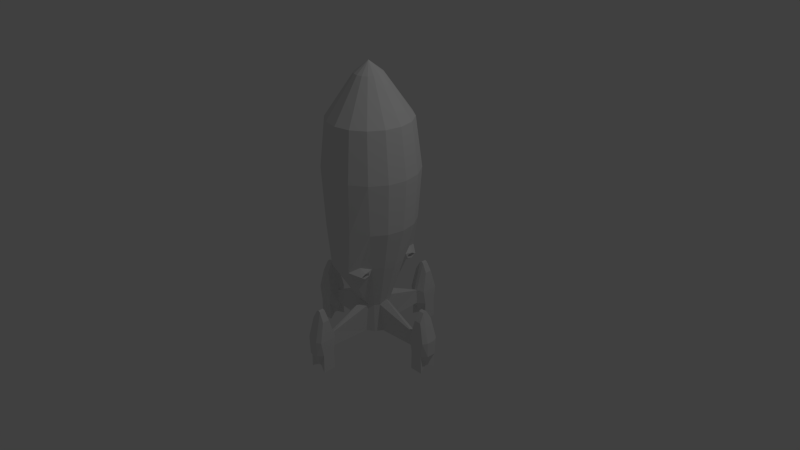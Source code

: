 # Source: rocket01.blend  (saved by Blender 2.65.9; exported with 4.5.12 LTS)
import bpy
from mathutils import Matrix  # noqa: F401  (used for matrix-valued properties, if any)

bpy.ops.wm.read_factory_settings(use_empty=True)
scene = bpy.context.scene
scene.name = 'Scene'

# ---- collections
col_collection_1 = bpy.data.collections.new('Collection 1'); scene.collection.children.link(col_collection_1)

# ---- world
world_world = bpy.data.worlds.new('World'); scene.world = world_world
world_world.color = (0.05088, 0.05088, 0.05088)
world_world.use_sun_shadow = False
world_world.sun_shadow_jitter_overblur = 0.0
world_world.cycles.sampling_method = 'MANUAL'
world_world.cycles.sample_map_resolution = 256

# ---- cameras
cam_camera = bpy.data.cameras.new('Camera')
cam_camera.clip_end = 100.0
cam_camera.lens = 35.0
cam_camera.sensor_width = 32.0
cam_camera.sensor_height = 18.0
cam_camera.ortho_scale = 7.314
cam_camera.dof.focus_distance = 0.0
cam_camera.dof.aperture_fstop = 128.0

# ---- lights
light_lamp = bpy.data.lights.new('Lamp', 'POINT')
light_lamp.transmission_factor = 0.0
light_lamp.cutoff_distance = 30.0
light_lamp.energy = 100.0
light_lamp.shadow_buffer_clip_start = 1.001
light_lamp.shadow_soft_size = 0.1
light_lamp.shadow_maximum_resolution = 0.006
light_lamp.use_absolute_resolution = True
light_lamp.cycles.use_multiple_importance_sampling = False

# ---- meshes
me_circle = bpy.data.meshes.new('Circle')
me_circle.from_pydata([(-0.04716, 0.2025, -1.045), (-0.07654, 0.1848, -0.6452), (-0.1574, 0.559, 0.004364), (-0.2179, 0.5694, 0.5438), (-0.2388, 0.5764, 1.219), (-0.2096, 0.5059, 1.873), (-0.06985, 0.1686, 2.407), (-0.1414, 0.1414, -1.045), (-0.1414, 0.1414, -0.6452), (-0.2909, 0.2909, 0.004364), (-0.4026, 0.4026, 0.5438), (-0.4412, 0.4412, 1.219), (-0.3872, 0.3872, 1.873), (-0.1291, 0.1291, 2.407), (-0.02, 0.75, -1.045), (-0.02, 0.75, -0.8452), (-0.05952, 1.05, -1.045), (-0.05952, 1.05, -0.8452), (-0.0291, 0.8626, -0.4605), (-0.0291, 0.9374, -0.4605), (-0.02, 0.8441, -1.245), (-0.02, 0.9559, -1.245), (-0.12, 0.8191, -1.045), (-0.12, 0.787, -0.8452), (-0.12, 0.9809, -1.045), (-0.12, 1.013, -0.8452), (-0.09442, 0.8528, -0.5781), (-0.09442, 0.9472, -0.5781), (-0.12, 0.8107, -1.3), (-0.12, 0.9893, -1.3), (-0.2025, 0.04716, -1.045), (-0.1848, 0.07654, -0.6452), (-0.3801, 0.1574, 0.004364), (-0.5261, 0.2179, 0.5438), (-0.5764, 0.2388, 1.219), (-0.5059, 0.2096, 1.873), (-0.1686, 0.06985, 2.407), (-0.75, 0.02, -1.045), (-0.75, 0.02, -0.8452), (-1.05, 0.05952, -1.045), (-1.05, 0.05952, -0.8452), (-0.8626, 0.0291, -0.4605), (-0.9374, 0.0291, -0.4605), (-0.8441, 0.02, -1.245), (-0.9559, 0.02, -1.245), (-0.8191, 0.12, -1.045), (-0.787, 0.12, -0.8452), (-0.9809, 0.12, -1.045), (-1.013, 0.12, -0.8452), (-0.8528, 0.09442, -0.5781), (-0.9472, 0.09442, -0.5781), (-0.8107, 0.12, -1.3), (-0.9893, 0.12, -1.3), (-0.2361, 0.3567, -0.06825), (-0.2343, 0.3995, -0.07887), (-0.2408, 0.3981, -0.0321), (-0.2375, 0.3553, -0.03502), (-0.2375, 0.4357, -0.05307), (-0.2899, 0.4532, -0.05201), (-0.2899, 0.3379, -0.0261), (-0.2945, 0.3992, -0.02192), (-0.2852, 0.4013, -0.08905), (-0.2878, 0.3398, -0.0738), (-0.2877, 0.3295, -0.07602), (-0.2847, 0.4025, -0.09414), (-0.75, -0.02, -1.045), (-0.75, -0.02, -0.8452), (-0.2242, 0.4249, 0.0492), (-0.2957, 0.4, -0.01436), (-0.1646, 0.4441, -0.1105), (-0.2373, 0.2877, -0.1105), (-0.2902, 0.3272, -0.01934), (-0.2902, 0.4642, -0.05012), (0.04716, 0.2025, -1.045), (0.07654, 0.1848, -0.6452), (0.1574, 0.559, 0.004364), (0.2179, 0.5694, 0.5438), (0.2388, 0.5764, 1.219), (0.2096, 0.5059, 1.873), (0.06985, 0.1686, 2.407), (0.1414, 0.1414, -1.045), (0.1414, 0.1414, -0.6452), (0.2909, 0.2909, 0.004364), (0.4026, 0.4026, 0.5438), (0.4412, 0.4412, 1.219), (0.3872, 0.3872, 1.873), (0.1291, 0.1291, 2.407), (0.02, 0.75, -1.045), (0.02, 0.75, -0.8452), (0.05952, 1.05, -1.045), (0.05952, 1.05, -0.8452), (0.0291, 0.8626, -0.4605), (0.0291, 0.9374, -0.4605), (0.02, 0.8441, -1.245), (0.02, 0.9559, -1.245), (0.12, 0.8191, -1.045), (0.12, 0.787, -0.8452), (0.12, 0.9809, -1.045), (0.12, 1.013, -0.8452), (0.09442, 0.8528, -0.5781), (0.09442, 0.9472, -0.5781), (0.12, 0.8107, -1.3), (0.12, 0.9893, -1.3), (0.2025, 0.04716, -1.045), (0.1848, 0.07654, -0.6452), (0.3801, 0.1574, 0.004364), (0.5261, 0.2179, 0.5438), (0.5764, 0.2388, 1.219), (0.5059, 0.2096, 1.873), (0.1686, 0.06985, 2.407), (0.75, 0.02, -1.045), (0.75, 0.02, -0.8452), (1.05, 0.05952, -1.045), (1.05, 0.05952, -0.8452), (0.8626, 0.0291, -0.4605), (0.9374, 0.0291, -0.4605), (0.8441, 0.02, -1.245), (0.9559, 0.02, -1.245), (0.8191, 0.12, -1.045), (0.787, 0.12, -0.8452), (0.9809, 0.12, -1.045), (1.013, 0.12, -0.8452), (0.8528, 0.09442, -0.5781), (0.9472, 0.09442, -0.5781), (0.8107, 0.12, -1.3), (0.9893, 0.12, -1.3), (-4.619e-07, 0.2, -1.045), (-4.023e-07, 0.2193, -0.5834), (-2.98e-07, 0.5694, 0.004364), (-2.384e-07, 0.5694, 0.5438), (-1.192e-07, 0.6239, 1.219), (-5.96e-08, 0.5476, 1.873), (0.0, 0.1825, 2.407), (-4.172e-07, 0.75, -1.045), (-4.172e-07, 0.75, -0.8452), (-4.768e-07, 1.05, -1.045), (-3.576e-07, 1.05, -0.8452), (4.768e-07, 0.8662, -0.4452), (5.364e-07, 0.9338, -0.4452), (-4.172e-07, 0.8441, -1.245), (-4.172e-07, 0.9559, -1.245), (0.2361, 0.3567, -0.06825), (0.2343, 0.3995, -0.07887), (0.2408, 0.3981, -0.0321), (0.2375, 0.3553, -0.03502), (0.2375, 0.4357, -0.05307), (0.2899, 0.4532, -0.05201), (0.2899, 0.3379, -0.0261), (0.2945, 0.3992, -0.02192), (0.2852, 0.4013, -0.08905), (0.2878, 0.3398, -0.0738), (0.2877, 0.3295, -0.07602), (0.2847, 0.4025, -0.09414), (0.75, -0.02, -1.045), (0.75, -0.02, -0.8452), (0.2242, 0.4249, 0.0492), (0.2957, 0.4, -0.01436), (0.1646, 0.4441, -0.1105), (0.2373, 0.2877, -0.1105), (0.2902, 0.3272, -0.01934), (0.2902, 0.4642, -0.05012), (-0.04716, -0.2025, -1.045), (-0.07654, -0.1848, -0.6452), (-0.1574, -0.559, 0.004364), (-0.2179, -0.5694, 0.5438), (-0.2388, -0.5764, 1.219), (-0.2096, -0.5059, 1.873), (-0.06985, -0.1686, 2.407), (-0.1414, -0.1414, -1.045), (-0.1414, -0.1414, -0.6452), (-0.2909, -0.2909, 0.004364), (-0.4026, -0.4026, 0.5438), (-0.4412, -0.4412, 1.219), (-0.3872, -0.3872, 1.873), (-0.1291, -0.1291, 2.407), (-0.02, -0.75, -1.045), (-0.02, -0.75, -0.8452), (-0.05952, -1.05, -1.045), (-0.05952, -1.05, -0.8452), (-0.0291, -0.8626, -0.4605), (-0.0291, -0.9374, -0.4605), (-0.02, -0.8441, -1.245), (-0.02, -0.9559, -1.245), (-0.12, -0.8191, -1.045), (-0.12, -0.787, -0.8452), (-0.12, -0.9809, -1.045), (-0.12, -1.013, -0.8452), (-0.09442, -0.8528, -0.5781), (-0.09442, -0.9472, -0.5781), (-0.12, -0.8107, -1.3), (-0.12, -0.9893, -1.3), (-0.2025, -0.04716, -1.045), (-0.1848, -0.07654, -0.6452), (-0.3801, -0.1574, 0.004364), (-0.5261, -0.2179, 0.5438), (-0.5764, -0.2388, 1.219), (-0.5059, -0.2096, 1.873), (-0.1686, -0.06985, 2.407), (-1.05, -0.05952, -1.045), (-1.05, -0.05952, -0.8452), (-0.8626, -0.0291, -0.4605), (-0.9374, -0.0291, -0.4605), (-0.8441, -0.02, -1.245), (-0.9559, -0.02, -1.245), (-0.8191, -0.12, -1.045), (-0.787, -0.12, -0.8452), (-0.9809, -0.12, -1.045), (-1.013, -0.12, -0.8452), (-0.8528, -0.09442, -0.5781), (-0.9472, -0.09442, -0.5781), (-0.8107, -0.12, -1.3), (-0.9893, -0.12, -1.3), (-0.2361, -0.3567, -0.06825), (-0.2343, -0.3995, -0.07887), (-0.2408, -0.3981, -0.0321), (-0.2375, -0.3553, -0.03502), (-0.2375, -0.4357, -0.05307), (-0.2899, -0.4532, -0.05201), (-0.2899, -0.3379, -0.0261), (-0.2945, -0.3992, -0.02192), (-0.2852, -0.4013, -0.08905), (-0.2878, -0.3398, -0.0738), (-0.2877, -0.3295, -0.07602), (-0.2847, -0.4025, -0.09414), (-0.2, 5.084e-10, -1.045), (-0.2193, -5.389e-08, -0.5834), (-0.4114, -1.406e-07, 0.004364), (-0.5694, -2.127e-07, 0.5438), (-0.6239, -3.03e-07, 1.219), (-0.5476, -3.905e-07, 1.873), (-0.1825, -4.619e-07, 2.407), (-0.75, 2.235e-08, -1.045), (-0.75, -2.235e-08, -0.8452), (-1.05, 2.235e-08, -1.045), (-1.05, -2.235e-08, -0.8452), (-0.8662, -9.164e-07, -0.4452), (-0.9338, -9.164e-07, -0.4452), (-0.8441, 2.235e-08, -1.245), (-0.9559, 2.235e-08, -1.245), (-0.2242, -0.4249, 0.0492), (-0.2957, -0.4, -0.01436), (-0.1646, -0.4441, -0.1105), (-0.2373, -0.2877, -0.1105), (-0.2902, -0.3272, -0.01934), (-0.2902, -0.4642, -0.05012), (0.04716, -0.2025, -1.045), (0.07654, -0.1848, -0.6452), (0.1574, -0.559, 0.004364), (0.2179, -0.5694, 0.5438), (0.2388, -0.5764, 1.219), (0.2096, -0.5059, 1.873), (0.06985, -0.1686, 2.407), (0.1414, -0.1414, -1.045), (0.1414, -0.1414, -0.6452), (0.2909, -0.2909, 0.004364), (0.4026, -0.4026, 0.5438), (0.4412, -0.4412, 1.219), (0.3872, -0.3872, 1.873), (0.1291, -0.1291, 2.407), (0.02, -0.75, -1.045), (0.02, -0.75, -0.8452), (0.05952, -1.05, -1.045), (0.05952, -1.05, -0.8452), (0.0291, -0.8626, -0.4605), (0.0291, -0.9374, -0.4605), (0.02, -0.8441, -1.245), (0.02, -0.9559, -1.245), (0.12, -0.8191, -1.045), (0.12, -0.787, -0.8452), (0.12, -0.9809, -1.045), (0.12, -1.013, -0.8452), (0.09442, -0.8528, -0.5781), (0.09442, -0.9472, -0.5781), (0.12, -0.8107, -1.3), (0.12, -0.9893, -1.3), (0.2025, -0.04716, -1.045), (0.1848, -0.07654, -0.6452), (0.3801, -0.1574, 0.004364), (0.5261, -0.2179, 0.5438), (0.5764, -0.2388, 1.219), (0.5059, -0.2096, 1.873), (0.1686, -0.06985, 2.407), (1.05, -0.05952, -1.045), (1.05, -0.05952, -0.8452), (0.8626, -0.0291, -0.4605), (0.9374, -0.0291, -0.4605), (0.8441, -0.02, -1.245), (0.9559, -0.02, -1.245), (0.8191, -0.12, -1.045), (0.787, -0.12, -0.8452), (0.9809, -0.12, -1.045), (1.013, -0.12, -0.8452), (0.8528, -0.09442, -0.5781), (0.9472, -0.09442, -0.5781), (0.8107, -0.12, -1.3), (0.9893, -0.12, -1.3), (-4.619e-07, -0.2, -1.045), (-4.023e-07, -0.2193, -0.5834), (-2.98e-07, -0.5694, 0.004364), (-2.384e-07, -0.5694, 0.5438), (-1.192e-07, -0.6239, 1.219), (-5.96e-08, -0.5476, 1.873), (0.0, -0.1825, 2.407), (-4.172e-07, -0.75, -1.045), (-4.172e-07, -0.75, -0.8452), (-4.768e-07, -1.05, -1.045), (-3.576e-07, -1.05, -0.8452), (4.768e-07, -0.8662, -0.4452), (5.364e-07, -0.9338, -0.4452), (-4.172e-07, -0.8441, -1.245), (-4.172e-07, -0.9559, -1.245), (0.2361, -0.3567, -0.06825), (0.2343, -0.3995, -0.07887), (0.2408, -0.3981, -0.0321), (0.2375, -0.3553, -0.03502), (0.2375, -0.4357, -0.05307), (0.2899, -0.4532, -0.05201), (0.2899, -0.3379, -0.0261), (0.2945, -0.3992, -0.02192), (0.2852, -0.4013, -0.08905), (0.2878, -0.3398, -0.0738), (0.2877, -0.3295, -0.07602), (0.2847, -0.4025, -0.09414), (0.2, 5.084e-10, -1.045), (0.2193, -5.389e-08, -0.5834), (0.4114, -1.406e-07, 0.004364), (0.5694, -2.127e-07, 0.5438), (0.6239, -3.03e-07, 1.219), (0.5476, -3.905e-07, 1.873), (0.1825, -4.619e-07, 2.407), (0.0, -4.757e-07, 2.555), (0.75, 2.235e-08, -1.045), (0.75, -2.235e-08, -0.8452), (1.05, 2.235e-08, -1.045), (1.05, -2.235e-08, -0.8452), (0.8662, -9.164e-07, -0.4452), (0.9338, -9.164e-07, -0.4452), (0.8441, 2.235e-08, -1.245), (0.9559, 2.235e-08, -1.245), (0.2242, -0.4249, 0.0492), (0.2957, -0.4, -0.01436), (0.1646, -0.4441, -0.1105), (0.2373, -0.2877, -0.1105), (0.2902, -0.3272, -0.01934), (0.2902, -0.4642, -0.05012)], [], [(129, 130, 4), (128, 129, 3), (131, 132, 6), (127, 128, 2), (130, 131, 5), (3, 4, 11), (2, 3, 10), (5, 6, 13), (69, 2, 72), (4, 5, 12), (0, 1, 8), (135, 136, 17), (19, 18, 26), (137, 18, 19), (21, 16, 24), (20, 139, 140), (135, 16, 21), (14, 133, 139), (24, 22, 28), (23, 22, 24), (17, 15, 23), (16, 17, 25), (15, 14, 23), (20, 21, 29), (14, 20, 22), (0, 126, 14), (1, 0, 15), (127, 1, 15), (17, 19, 27), (134, 15, 18), (17, 136, 19), (23, 25, 27), (18, 15, 26), (3, 129, 4), (2, 128, 3), (5, 131, 6), (1, 127, 2), (4, 130, 5), (10, 3, 11), (12, 5, 13), (8, 1, 70), (11, 4, 12), (7, 0, 8), (16, 135, 17), (27, 19, 26), (138, 137, 19), (29, 21, 24), (21, 20, 140), (140, 135, 21), (20, 14, 139), (29, 24, 28), (25, 23, 24), (25, 17, 23), (24, 16, 25), (14, 22, 23), (28, 20, 29), (20, 28, 22), (126, 133, 14), (0, 14, 15), (134, 127, 15), (25, 17, 27), (137, 134, 18), (136, 138, 19), (26, 23, 27), (15, 23, 26), (227, 34, 228), (226, 33, 227), (229, 36, 230), (225, 32, 226), (228, 35, 229), (230, 36, 330), (233, 40, 234), (42, 49, 41), (235, 42, 41), (44, 47, 39), (43, 238, 237), (233, 44, 39), (37, 237, 231), (47, 51, 45), (46, 47, 45), (40, 46, 38), (39, 48, 40), (38, 46, 37), (43, 52, 44), (37, 45, 43), (30, 37, 224), (31, 38, 30), (225, 38, 31), (40, 50, 42), (232, 41, 38), (40, 42, 234), (46, 50, 48), (41, 49, 38), (33, 34, 227), (32, 33, 226), (35, 36, 229), (31, 32, 225), (34, 35, 228), (39, 40, 233), (50, 49, 42), (236, 42, 235), (52, 47, 44), (44, 238, 43), (238, 44, 233), (43, 237, 37), (52, 51, 47), (48, 47, 46), (48, 46, 40), (47, 48, 39), (37, 46, 45), (51, 52, 43), (43, 45, 51), (224, 37, 231), (30, 38, 37), (232, 38, 225), (48, 50, 40), (235, 41, 232), (234, 42, 236), (49, 50, 46), (38, 49, 46), (65, 231, 237), (224, 231, 65), (232, 225, 66), (60, 59, 56), (132, 330, 6), (6, 330, 13), (33, 11, 34), (32, 10, 33), (35, 13, 36), (31, 9, 32), (34, 12, 35), (30, 8, 31), (36, 13, 330), (10, 11, 33), (9, 10, 32), (12, 13, 35), (8, 9, 31), (11, 12, 34), (7, 8, 30), (59, 62, 56), (58, 60, 57), (62, 61, 53), (54, 57, 55), (68, 71, 59), (72, 68, 58), (71, 63, 59), (63, 64, 62), (61, 58, 57), (2, 67, 72), (9, 70, 63), (67, 9, 68), (70, 69, 64), (1, 69, 70), (64, 72, 58), (10, 67, 2), (9, 67, 10), (64, 69, 72), (69, 1, 2), (9, 8, 70), (55, 60, 56), (62, 53, 56), (60, 55, 57), (61, 54, 53), (53, 54, 55), (56, 53, 55), (60, 68, 59), (68, 60, 58), (63, 62, 59), (64, 61, 62), (54, 61, 57), (67, 68, 72), (71, 9, 63), (9, 71, 68), (63, 70, 64), (61, 64, 58), (129, 77, 130), (128, 76, 129), (131, 79, 132), (127, 75, 128), (130, 78, 131), (76, 84, 77), (75, 83, 76), (78, 86, 79), (157, 160, 75), (77, 85, 78), (73, 81, 74), (135, 90, 136), (92, 99, 91), (137, 92, 91), (94, 97, 89), (93, 140, 139), (135, 94, 89), (87, 139, 133), (97, 101, 95), (96, 97, 95), (90, 96, 88), (89, 98, 90), (88, 96, 87), (93, 102, 94), (87, 95, 93), (73, 87, 126), (74, 88, 73), (127, 88, 74), (90, 100, 92), (134, 91, 88), (90, 92, 136), (96, 100, 98), (91, 99, 88), (76, 77, 129), (75, 76, 128), (78, 79, 131), (74, 75, 127), (77, 78, 130), (83, 84, 76), (85, 86, 78), (81, 158, 74), (84, 85, 77), (80, 81, 73), (89, 90, 135), (100, 99, 92), (138, 92, 137), (102, 97, 94), (94, 140, 93), (140, 94, 135), (93, 139, 87), (102, 101, 97), (98, 97, 96), (98, 96, 90), (97, 98, 89), (87, 96, 95), (101, 102, 93), (93, 95, 101), (126, 87, 133), (73, 88, 87), (134, 88, 127), (98, 100, 90), (137, 91, 134), (136, 92, 138), (99, 100, 96), (88, 99, 96), (326, 327, 107), (325, 326, 106), (328, 329, 109), (324, 325, 105), (327, 328, 108), (329, 330, 109), (333, 334, 113), (115, 114, 122), (335, 114, 115), (117, 112, 120), (116, 337, 338), (333, 112, 117), (110, 331, 337), (120, 118, 124), (119, 118, 120), (113, 111, 119), (112, 113, 121), (111, 110, 119), (116, 117, 125), (110, 116, 118), (103, 323, 110), (104, 103, 111), (324, 104, 111), (113, 115, 123), (332, 111, 114), (113, 334, 115), (119, 121, 123), (114, 111, 122), (106, 326, 107), (105, 325, 106), (108, 328, 109), (104, 324, 105), (107, 327, 108), (112, 333, 113), (123, 115, 122), (336, 335, 115), (125, 117, 120), (117, 116, 338), (338, 333, 117), (116, 110, 337), (125, 120, 124), (121, 119, 120), (121, 113, 119), (120, 112, 121), (110, 118, 119), (124, 116, 125), (116, 124, 118), (323, 331, 110), (103, 110, 111), (332, 324, 111), (121, 113, 123), (335, 332, 114), (334, 336, 115), (122, 119, 123), (111, 119, 122), (133, 134, 136), (133, 135, 140), (126, 127, 134), (136, 134, 137), (135, 133, 136), (139, 133, 140), (133, 126, 134), (138, 136, 137), (153, 337, 331), (323, 153, 331), (332, 154, 324), (148, 144, 147), (132, 79, 330), (79, 86, 330), (106, 107, 84), (105, 106, 83), (108, 109, 86), (104, 105, 82), (107, 108, 85), (103, 104, 81), (109, 330, 86), (83, 106, 84), (82, 105, 83), (85, 108, 86), (81, 104, 82), (84, 107, 85), (80, 103, 81), (147, 144, 150), (146, 145, 148), (150, 141, 149), (142, 143, 145), (156, 147, 159), (160, 146, 156), (159, 147, 151), (151, 150, 152), (149, 145, 146), (75, 160, 155), (82, 151, 158), (155, 156, 82), (158, 152, 157), (74, 158, 157), (152, 146, 160), (83, 75, 155), (82, 83, 155), (152, 160, 157), (157, 75, 74), (82, 158, 81), (143, 144, 148), (150, 144, 141), (148, 145, 143), (149, 141, 142), (141, 143, 142), (144, 143, 141), (148, 147, 156), (156, 146, 148), (151, 147, 150), (152, 150, 149), (142, 145, 149), (155, 160, 156), (159, 151, 82), (82, 156, 159), (151, 152, 158), (149, 146, 152), (299, 165, 300), (298, 164, 299), (301, 167, 302), (297, 163, 298), (300, 166, 301), (164, 172, 165), (163, 171, 164), (166, 174, 167), (241, 244, 163), (165, 173, 166), (161, 169, 162), (305, 178, 306), (180, 187, 179), (307, 180, 179), (182, 185, 177), (181, 310, 309), (305, 182, 177), (175, 309, 303), (185, 189, 183), (184, 185, 183), (178, 184, 176), (177, 186, 178), (176, 184, 175), (181, 190, 182), (175, 183, 181), (161, 175, 296), (162, 176, 161), (297, 176, 162), (178, 188, 180), (304, 179, 176), (178, 180, 306), (184, 188, 186), (179, 187, 176), (164, 165, 299), (163, 164, 298), (166, 167, 301), (162, 163, 297), (165, 166, 300), (171, 172, 164), (173, 174, 166), (169, 242, 162), (172, 173, 165), (168, 169, 161), (177, 178, 305), (188, 187, 180), (308, 180, 307), (190, 185, 182), (182, 310, 181), (310, 182, 305), (181, 309, 175), (190, 189, 185), (186, 185, 184), (186, 184, 178), (185, 186, 177), (175, 184, 183), (189, 190, 181), (181, 183, 189), (296, 175, 303), (161, 176, 175), (304, 176, 297), (186, 188, 178), (307, 179, 304), (306, 180, 308), (187, 188, 184), (176, 187, 184), (227, 228, 195), (226, 227, 194), (229, 230, 197), (225, 226, 193), (228, 229, 196), (230, 330, 197), (233, 234, 199), (201, 200, 208), (235, 200, 201), (203, 198, 206), (202, 237, 238), (233, 198, 203), (206, 204, 210), (205, 204, 206), (198, 199, 207), (202, 203, 211), (199, 201, 209), (199, 234, 201), (205, 207, 209), (194, 227, 195), (193, 226, 194), (196, 229, 197), (192, 225, 193), (195, 228, 196), (198, 233, 199), (209, 201, 208), (236, 235, 201), (211, 203, 206), (203, 202, 238), (238, 233, 203), (211, 206, 210), (207, 205, 206), (207, 199, 205), (206, 198, 207), (210, 202, 211), (202, 210, 204), (207, 199, 209), (235, 232, 200), (234, 236, 201), (208, 205, 209), (231, 234, 232), (231, 238, 233), (224, 232, 225), (234, 235, 232), (233, 234, 231), (237, 238, 231), (231, 232, 224), (236, 235, 234), (219, 215, 218), (302, 167, 330), (167, 174, 330), (194, 195, 172), (193, 194, 171), (196, 197, 174), (192, 193, 170), (195, 196, 173), (191, 192, 169), (197, 330, 174), (171, 194, 172), (170, 193, 171), (173, 196, 174), (169, 192, 170), (172, 195, 173), (168, 191, 169), (218, 215, 221), (217, 216, 219), (221, 212, 220), (213, 214, 216), (240, 218, 243), (244, 217, 240), (243, 218, 222), (222, 221, 223), (220, 216, 217), (163, 244, 239), (170, 222, 242), (239, 240, 170), (242, 223, 241), (162, 242, 241), (223, 217, 244), (171, 163, 239), (170, 171, 239), (223, 244, 241), (241, 163, 162), (170, 242, 169), (214, 215, 219), (221, 215, 212), (219, 216, 214), (220, 212, 213), (212, 214, 213), (215, 214, 212), (219, 218, 240), (240, 217, 219), (222, 218, 221), (223, 221, 220), (213, 216, 220), (239, 244, 240), (243, 222, 170), (170, 240, 243), (222, 223, 242), (220, 217, 223), (299, 300, 249), (298, 299, 248), (301, 302, 251), (297, 298, 247), (300, 301, 250), (248, 249, 256), (247, 248, 255), (250, 251, 258), (341, 247, 344), (249, 250, 257), (245, 246, 253), (305, 306, 262), (264, 263, 271), (307, 263, 264), (266, 261, 269), (265, 309, 310), (305, 261, 266), (259, 303, 309), (269, 267, 273), (268, 267, 269), (262, 260, 268), (261, 262, 270), (260, 259, 268), (265, 266, 274), (259, 265, 267), (245, 296, 259), (246, 245, 260), (297, 246, 260), (262, 264, 272), (304, 260, 263), (262, 306, 264), (268, 270, 272), (263, 260, 271), (248, 299, 249), (247, 298, 248), (250, 301, 251), (246, 297, 247), (249, 300, 250), (255, 248, 256), (257, 250, 258), (253, 246, 342), (256, 249, 257), (252, 245, 253), (261, 305, 262), (272, 264, 271), (308, 307, 264), (274, 266, 269), (266, 265, 310), (310, 305, 266), (265, 259, 309), (274, 269, 273), (270, 268, 269), (270, 262, 268), (269, 261, 270), (259, 267, 268), (273, 265, 274), (265, 273, 267), (296, 303, 259), (245, 259, 260), (304, 297, 260), (270, 262, 272), (307, 304, 263), (306, 308, 264), (271, 268, 272), (260, 268, 271), (326, 279, 327), (325, 278, 326), (328, 281, 329), (324, 277, 325), (327, 280, 328), (329, 281, 330), (333, 283, 334), (285, 292, 284), (335, 285, 284), (287, 290, 282), (286, 338, 337), (333, 287, 282), (290, 294, 288), (289, 290, 288), (282, 291, 283), (286, 295, 287), (283, 293, 285), (283, 285, 334), (289, 293, 291), (278, 279, 326), (277, 278, 325), (280, 281, 328), (276, 277, 324), (279, 280, 327), (282, 283, 333), (293, 292, 285), (336, 285, 335), (295, 290, 287), (287, 338, 286), (338, 287, 333), (295, 294, 290), (291, 290, 289), (291, 289, 283), (290, 291, 282), (294, 295, 286), (286, 288, 294), (291, 293, 283), (335, 284, 332), (334, 285, 336), (292, 293, 289), (303, 306, 304), (303, 310, 305), (296, 304, 297), (306, 307, 304), (305, 306, 303), (309, 310, 303), (303, 304, 296), (308, 307, 306), (331, 332, 334), (331, 333, 338), (323, 324, 332), (334, 332, 335), (333, 331, 334), (337, 331, 338), (331, 323, 332), (336, 334, 335), (318, 317, 314), (302, 330, 251), (251, 330, 258), (278, 256, 279), (277, 255, 278), (280, 258, 281), (276, 254, 277), (279, 257, 280), (275, 253, 276), (281, 258, 330), (255, 256, 278), (254, 255, 277), (257, 258, 280), (253, 254, 276), (256, 257, 279), (252, 253, 275), (317, 320, 314), (316, 318, 315), (320, 319, 311), (312, 315, 313), (340, 343, 317), (344, 340, 316), (343, 321, 317), (321, 322, 320), (319, 316, 315), (247, 339, 344), (254, 342, 321), (339, 254, 340), (342, 341, 322), (246, 341, 342), (322, 344, 316), (255, 339, 247), (254, 339, 255), (322, 341, 344), (341, 246, 247), (254, 253, 342), (313, 318, 314), (320, 311, 314), (318, 313, 315), (319, 312, 311), (311, 312, 313), (314, 311, 313), (318, 340, 317), (340, 318, 316), (321, 320, 317), (322, 319, 320), (312, 319, 315), (339, 340, 344), (343, 254, 321), (254, 343, 340), (321, 342, 322), (319, 322, 316), (199, 66, 205), (66, 65, 205), (65, 202, 204), (191, 224, 65), (192, 191, 66), (225, 192, 66), (232, 66, 200), (200, 66, 208), (202, 65, 237), (65, 204, 205), (191, 65, 66), (66, 205, 208), (283, 289, 154), (154, 289, 153), (153, 288, 286), (275, 153, 323), (276, 154, 275), (324, 154, 276), (332, 284, 154), (284, 292, 154), (286, 337, 153), (153, 289, 288), (275, 154, 153), (154, 292, 289)])
me_circle.use_remesh_preserve_volume = False
me_circle.use_remesh_preserve_attributes = False
me_circle.use_mirror_vertex_groups = False
me_circle.update()

# ---- objects
ob_circle = bpy.data.objects.new('Circle', me_circle)
ob_lamp = bpy.data.objects.new('Lamp', light_lamp)
ob_camera = bpy.data.objects.new('Camera', cam_camera)

# ---- transforms, parenting, visibility, modifiers, constraints
ob_circle.location = (0.0, 0.0, 0.0)
ob_circle.lineart.crease_threshold = 0.0
ob_lamp.location = (4.076, 1.005, 5.904)
ob_lamp.rotation_euler = (0.6503, 0.05522, 1.866)
ob_lamp.lock_rotations_4d = False
ob_lamp.empty_display_type = 'ARROWS'
ob_lamp.color = (0.0, 0.0, 0.0, 0.0)
ob_lamp.lineart.crease_threshold = 0.0
ob_camera.location = (7.481, -6.508, 5.344)
ob_camera.rotation_euler = (1.109, 0.01082, 0.8149)
ob_camera.lock_rotations_4d = False
ob_camera.empty_display_type = 'ARROWS'
ob_camera.color = (0.0, 0.0, 0.0, 0.0)
ob_camera.display_type = 'WIRE'
ob_camera.lineart.crease_threshold = 0.0

# ---- collection membership
col_collection_1.objects.link(ob_circle)
col_collection_1.objects.link(ob_lamp)
col_collection_1.objects.link(ob_camera)

# ---- scene / render settings (as saved in the file)
scene.camera = ob_camera
scene.frame_start = 1; scene.frame_end = 250; scene.frame_set(1)
scene.render.engine = 'BLENDER_EEVEE_NEXT'
scene.render.image_settings.color_mode = 'RGB'
scene.render.image_settings.compression = 90
scene.render.resolution_percentage = 50
scene.render.dither_intensity = 0.0
scene.render.bake_margin = 2
scene.cycles.use_denoising = False
scene.cycles.samples = 10
scene.cycles.sampling_pattern = 'TABULATED_SOBOL'
scene.cycles.light_sampling_threshold = 0.0
scene.cycles.use_adaptive_sampling = False
scene.cycles.use_light_tree = False
scene.cycles.blur_glossy = 0.0
scene.cycles.volume_bounces = 1
scene.cycles.pixel_filter_type = 'GAUSSIAN'
scene.cycles.sample_clamp_indirect = 0.0
scene.view_settings.view_transform = 'Standard'
bpy.context.view_layer.update()
